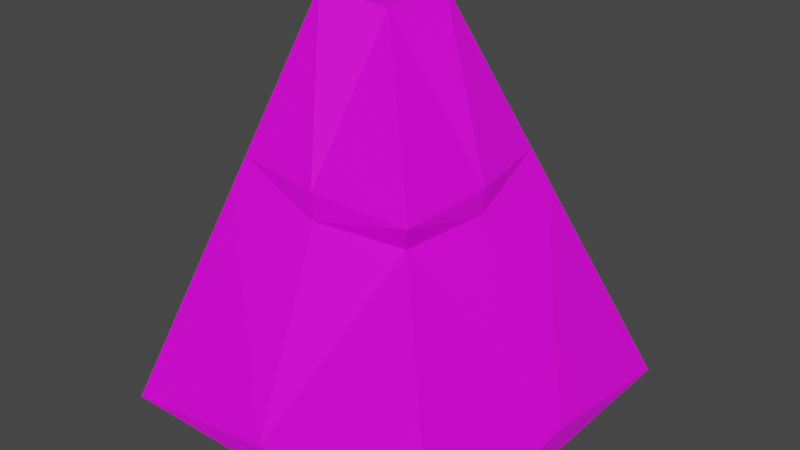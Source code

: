 # Source: laderaEsqA.blend  (saved by Blender 2.91.10; exported with 4.5.12 LTS)
import bpy
from mathutils import Matrix  # noqa: F401  (used for matrix-valued properties, if any)

bpy.ops.wm.read_factory_settings(use_empty=True)
scene = bpy.context.scene
scene.name = 'Scene'

# ---- collections
col_collection = bpy.data.collections.new('Collection'); scene.collection.children.link(col_collection)

# ---- images (referenced by path relative to the original .blend; pixels are not part of the script)
import os
ASSET_DIR = os.environ.get("B2B_ASSET_DIR", "")  # directory of the original .blend (textures are referenced by path, not embedded)
HERE = os.path.dirname(os.path.abspath(__file__))  # packed textures are extracted next to this script under _unpacked/

def load_image(name, relpath, width, height, colorspace="sRGB"):
    """Load a texture the original file referenced (path relative to the .blend, or extracted next to this script)."""
    p = next((c for c in (os.path.join(HERE, relpath), os.path.join(ASSET_DIR, relpath)) if relpath and os.path.exists(c)), "")
    if p:
        img = bpy.data.images.load(p, check_existing=True)
        img.name = name
    else:  # same state as the original file: an image datablock whose file is absent (Cycles renders it pink)
        img = bpy.data.images.new(name, width, height)
        img.source = "FILE"
        img.filepath = "//" + (relpath or name)
    img.colorspace_settings.name = colorspace
    return img
img_tileset_png_001 = load_image('Tileset.png.001', 'Tileset.png', 1024, 1024, 'sRGB')

# ---- materials (node trees are filled in below, after node groups)
mat_material = bpy.data.materials.new('Material')
mat_material.alpha_threshold = 0.0
mat_material.use_transparent_shadow = False
mat_material.line_color = (0.0, 0.0, 0.0, 1.0)

# ---- material node trees
mat_material.use_nodes = True; mat_material.node_tree.nodes.clear()
_N = mat_material.node_tree.nodes; _L = mat_material.node_tree.links
n0 = _N.new('ShaderNodeOutputMaterial'); n0.name = 'Material Output'; n0.location = (300, 300)
n1 = _N.new('ShaderNodeBsdfPrincipled'); n1.name = 'Principled BSDF'; n1.location = (10, 300)
n1.distribution = 'GGX'
n1.subsurface_method = 'BURLEY'
n1.inputs[2].default_value = 0.4
n1.inputs[3].default_value = 1.45
n1.inputs[27].default_value = (0.0, 0.0, 0.0, 1.0)
n1.inputs[28].default_value = 1.0
n2 = _N.new('ShaderNodeTexImage'); n2.name = 'Image Texture.001'; n2.location = (-314, 207)
n2.image = img_tileset_png_001
_L.new(n1.outputs[0], n0.inputs[0])
_L.new(n2.outputs[0], n1.inputs[0])
n0.is_active_output = True

# ---- world
world_world = bpy.data.worlds.new('World'); scene.world = world_world
world_world.use_nodes = True; world_world.node_tree.nodes.clear()
_N = world_world.node_tree.nodes; _L = world_world.node_tree.links
n0 = _N.new('ShaderNodeOutputWorld'); n0.name = 'World Output'; n0.location = (300, 300)
n1 = _N.new('ShaderNodeBackground'); n1.name = 'Background'; n1.location = (10, 300)
n1.inputs[0].default_value = (0.05088, 0.05088, 0.05088, 1.0)
_L.new(n1.outputs[0], n0.inputs[0])
n0.is_active_output = True
world_world.color = (0.05088, 0.05088, 0.05088)
world_world.use_sun_shadow = False
world_world.sun_shadow_jitter_overblur = 0.0

# ---- meshes
me_cube = bpy.data.meshes.new('Cube')
me_cube.from_pydata([(-0.25, 0.5, 0.98), (0.5, 0.5, 0.0), (-0.2782, 0.2863, 0.9493), (0.5, -0.5, 0.0), (-0.5, 0.5, 1.0), (-0.5, 0.25, 0.98), (-0.5, -0.5, 0.0), (-0.5, -0.06411, 0.5696), (0.1217, 0.2023, 0.5586), (0.06896, 0.5, 0.5632), (0.125, 0.5, 0.49), (-0.5, -0.125, 0.49), (0.09676, -0.0887, 0.49), (0.0, -0.5, 0.0), (-0.1875, -0.125, 0.49), (0.5, 0.0, 0.0), (0.125, 0.1875, 0.49), (-0.2022, -0.1152, 0.5646), (0.1168, -0.1087, 0.5598), (0.4458, 0.5, 0.07081), (0.52, -0.52, 0.07081), (-0.5, -0.4458, 0.07081), (-0.0271, -0.5052, 0.07081), (0.5041, 0.0271, 0.07081)], [], [(0, 4, 2), (12, 18, 14), (17, 2, 5), (16, 12, 23), (23, 20, 15), (9, 8, 16), (2, 4, 5), (21, 6, 22), (0, 8, 9), (16, 8, 18), (20, 12, 22), (10, 16, 23), (11, 22, 14), (18, 8, 2), (17, 18, 2), (3, 20, 13), (14, 17, 7), (23, 1, 19), (16, 10, 9), (7, 11, 14), (22, 6, 13), (18, 12, 16), (14, 18, 17), (13, 20, 22), (15, 20, 3), (23, 12, 20), (23, 19, 10), (22, 11, 21), (22, 12, 14), (5, 7, 17), (8, 0, 2), (15, 1, 23)])
_uv = me_cube.uv_layers.new(name='UVMap')
_uv.uv.foreach_set('vector', [0.9957, 0.04697, 0.9999, 0.04697, 0.9957, 0.05074, 0.9942, 0.03906, 0.9934, 0.04023, 0.9894, 0.03906, 0.9892, 0.04031, 0.9886, 0.04672, 0.9845, 0.04672, 0.9949, 0.03906, 0.99, 0.03906, 0.9926, 0.03251, 0.9926, 0.03251, 0.9853, 0.03251, 0.9922, 0.03141, 0.9998, 0.04021, 0.995, 0.04021, 0.9949, 0.03906, 0.9957, 0.05074, 0.9999, 0.04697, 0.9999, 0.05074, 0.9845, 0.03251, 0.9845, 0.03141, 0.9918, 0.03251, 0.9998, 0.04672, 0.995, 0.04021, 0.9998, 0.04021, 0.9949, 0.03906, 0.995, 0.04021, 0.9909, 0.04023, 0.999, 0.03251, 0.9942, 0.03906, 0.9918, 0.03251, 0.9998, 0.03906, 0.9949, 0.03906, 0.9926, 0.03251, 0.9845, 0.03906, 0.9918, 0.03251, 0.9894, 0.03906, 0.9909, 0.04023, 0.995, 0.04021, 0.9956, 0.04672, 0.9892, 0.04031, 0.9934, 0.04023, 0.9886, 0.04672, 0.9998, 0.03141, 0.999, 0.03251, 0.9922, 0.03141, 0.9894, 0.03906, 0.9892, 0.04031, 0.9845, 0.04031, 0.9926, 0.03251, 0.9998, 0.03141, 0.9998, 0.03251, 0.9949, 0.03906, 0.9998, 0.03906, 0.9998, 0.04021, 0.9845, 0.04031, 0.9845, 0.03906, 0.9894, 0.03906, 0.9918, 0.03251, 0.9845, 0.03141, 0.9922, 0.03141, 0.9909, 0.04023, 0.99, 0.03906, 0.9949, 0.03906, 0.9894, 0.03906, 0.9934, 0.04023, 0.9892, 0.04031, 0.9922, 0.03141, 0.999, 0.03251, 0.9918, 0.03251, 0.9922, 0.03141, 0.9853, 0.03251, 0.9845, 0.03141, 0.9926, 0.03251, 0.99, 0.03906, 0.9853, 0.03251, 0.9926, 0.03251, 0.9998, 0.03251, 0.9998, 0.03906, 0.9918, 0.03251, 0.9845, 0.03906, 0.9845, 0.03251, 0.9918, 0.03251, 0.9942, 0.03906, 0.9894, 0.03906, 0.9845, 0.04672, 0.9845, 0.04031, 0.9892, 0.04031, 0.995, 0.04021, 0.9998, 0.04672, 0.9956, 0.04672, 0.9922, 0.03141, 0.9998, 0.03141, 0.9926, 0.03251])
me_cube.materials.append(mat_material)
me_cube.use_remesh_preserve_volume = False
me_cube.use_remesh_preserve_attributes = False
me_cube.use_mirror_vertex_groups = False
me_cube.update()

# ---- objects
ob_cube = bpy.data.objects.new('Cube', me_cube)

# ---- transforms, parenting, visibility, modifiers, constraints
ob_cube.location = (0.0, 0.0, 0.0)
ob_cube.lock_rotations_4d = False
ob_cube.empty_display_type = 'ARROWS'
ob_cube.lineart.crease_threshold = 0.0

# ---- collection membership
col_collection.objects.link(ob_cube)

# ---- scene / render settings (as saved in the file)
scene.frame_start = 1; scene.frame_end = 250; scene.frame_set(1)
scene.render.engine = 'BLENDER_EEVEE_NEXT'
scene.cycles.use_denoising = False
scene.cycles.samples = 128
scene.cycles.sampling_pattern = 'TABULATED_SOBOL'
scene.cycles.use_adaptive_sampling = False
scene.cycles.use_light_tree = False
scene.view_settings.view_transform = 'Filmic'
bpy.context.view_layer.update()

# ---- added for rendering (the .blend has no active camera and no usable light): camera, sun
cam_auto = bpy.data.cameras.new('AutoCamera')
cam_auto.lens = 50.0
cam_auto.sensor_width = 36.0
cam_auto.clip_end = 1000.0
ob_auto_camera = bpy.data.objects.new('AutoCamera', cam_auto)
scene.collection.objects.link(ob_auto_camera)
ob_auto_camera.location = (1.63397, -1.95877, 1.79918)
ob_auto_camera.rotation_euler = (1.09748, -7.21219e-08, 0.694738)
scene.camera = ob_auto_camera
light_auto_sun = bpy.data.lights.new('AutoSun', 'SUN')
light_auto_sun.energy = 3.0
light_auto_sun.angle = 0.0523599
ob_auto_sun = bpy.data.objects.new('AutoSun', light_auto_sun)
scene.collection.objects.link(ob_auto_sun)
ob_auto_sun.rotation_euler = (0.872665, 0.174533, 0.523599)
bpy.context.view_layer.update()
